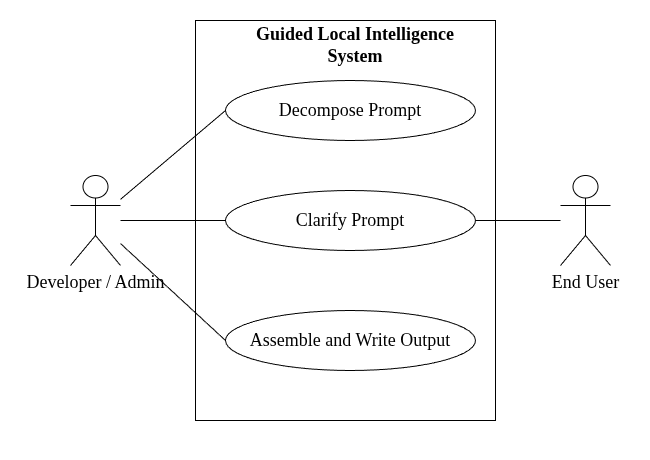

The diagram above was exported from draw.io. Its source (the exported page's mxGraphModel, read from the mxfile embedded in the PNG):
<mxGraphModel dx="1008" dy="562" grid="1" gridSize="10" guides="1" tooltips="1" connect="1" arrows="1" fold="1" page="1" pageScale="1" pageWidth="850" pageHeight="1100" math="0" shadow="0">
  <root>
    <mxCell id="0" />
    <mxCell id="1" parent="0" />
    <mxCell id="OjQfadj8u_oWGwOcOkn5-2" parent="1" style="rounded=0;whiteSpace=wrap;html=1;labelBorderColor=none;fillColor=default;strokeColor=none;" value="" vertex="1">
      <mxGeometry height="460" width="650" x="80" y="260" as="geometry" />
    </mxCell>
    <mxCell id="WnXaPsWJYiHQg05my0Bg-4" parent="1" style="verticalLabelPosition=bottom;verticalAlign=top;html=1;shape=mxgraph.basic.rect;fillColor2=none;strokeWidth=1;size=20;indent=5;fontFamily=Times New Roman;fontSize=18;" value="" vertex="1">
      <mxGeometry height="400" width="300" x="275" y="280" as="geometry" />
    </mxCell>
    <mxCell id="WnXaPsWJYiHQg05my0Bg-11" edge="1" parent="1" source="WnXaPsWJYiHQg05my0Bg-1" style="rounded=0;orthogonalLoop=1;jettySize=auto;html=1;entryX=0;entryY=0.5;entryDx=0;entryDy=0;endArrow=none;endFill=0;fontFamily=Times New Roman;fontSize=18;" target="WnXaPsWJYiHQg05my0Bg-7">
      <mxGeometry relative="1" as="geometry" />
    </mxCell>
    <mxCell id="WnXaPsWJYiHQg05my0Bg-12" edge="1" parent="1" source="WnXaPsWJYiHQg05my0Bg-1" style="rounded=0;orthogonalLoop=1;jettySize=auto;html=1;entryX=0;entryY=0.5;entryDx=0;entryDy=0;endArrow=none;endFill=0;fontFamily=Times New Roman;fontSize=18;" target="WnXaPsWJYiHQg05my0Bg-8">
      <mxGeometry relative="1" as="geometry" />
    </mxCell>
    <mxCell id="WnXaPsWJYiHQg05my0Bg-13" edge="1" parent="1" source="WnXaPsWJYiHQg05my0Bg-1" style="rounded=0;orthogonalLoop=1;jettySize=auto;html=1;entryX=0;entryY=0.5;entryDx=0;entryDy=0;endArrow=none;endFill=0;fontFamily=Times New Roman;fontSize=18;" target="WnXaPsWJYiHQg05my0Bg-9">
      <mxGeometry relative="1" as="geometry" />
    </mxCell>
    <mxCell id="WnXaPsWJYiHQg05my0Bg-1" parent="1" style="shape=umlActor;verticalLabelPosition=bottom;verticalAlign=top;html=1;fontFamily=Times New Roman;fontSize=18;" value="Developer / Admin" vertex="1">
      <mxGeometry height="90" width="50" x="150" y="435" as="geometry" />
    </mxCell>
    <mxCell id="WnXaPsWJYiHQg05my0Bg-10" edge="1" parent="1" source="WnXaPsWJYiHQg05my0Bg-2" style="rounded=0;orthogonalLoop=1;jettySize=auto;html=1;entryX=1;entryY=0.5;entryDx=0;entryDy=0;endArrow=none;endFill=0;fontFamily=Times New Roman;fontSize=18;" target="WnXaPsWJYiHQg05my0Bg-8">
      <mxGeometry relative="1" as="geometry" />
    </mxCell>
    <mxCell id="WnXaPsWJYiHQg05my0Bg-2" parent="1" style="shape=umlActor;verticalLabelPosition=bottom;verticalAlign=top;html=1;fontFamily=Times New Roman;fontSize=18;" value="End User" vertex="1">
      <mxGeometry height="90" width="50" x="640" y="435" as="geometry" />
    </mxCell>
    <mxCell id="WnXaPsWJYiHQg05my0Bg-7" parent="1" style="ellipse;whiteSpace=wrap;html=1;fontFamily=Times New Roman;fontSize=18;" value="Decompose Prompt" vertex="1">
      <mxGeometry height="60" width="250" x="305" y="340" as="geometry" />
    </mxCell>
    <mxCell id="WnXaPsWJYiHQg05my0Bg-8" parent="1" style="ellipse;whiteSpace=wrap;html=1;fontFamily=Times New Roman;fontSize=18;" value="Clarify Prompt" vertex="1">
      <mxGeometry height="60" width="250" x="305" y="450" as="geometry" />
    </mxCell>
    <mxCell id="WnXaPsWJYiHQg05my0Bg-9" parent="1" style="ellipse;whiteSpace=wrap;html=1;fontFamily=Times New Roman;fontSize=18;" value="Assemble and Write Output" vertex="1">
      <mxGeometry height="60" width="250" x="305" y="570" as="geometry" />
    </mxCell>
    <mxCell id="OjQfadj8u_oWGwOcOkn5-1" parent="1" style="text;html=1;whiteSpace=wrap;strokeColor=none;fillColor=none;align=center;verticalAlign=middle;rounded=0;fontFamily=Times New Roman;fontSize=18;" value="&lt;b&gt;&lt;font&gt;Guided Local Intelligence System&lt;/font&gt;&lt;/b&gt;" vertex="1">
      <mxGeometry height="30" width="250" x="310" y="290" as="geometry" />
    </mxCell>
  </root>
</mxGraphModel>